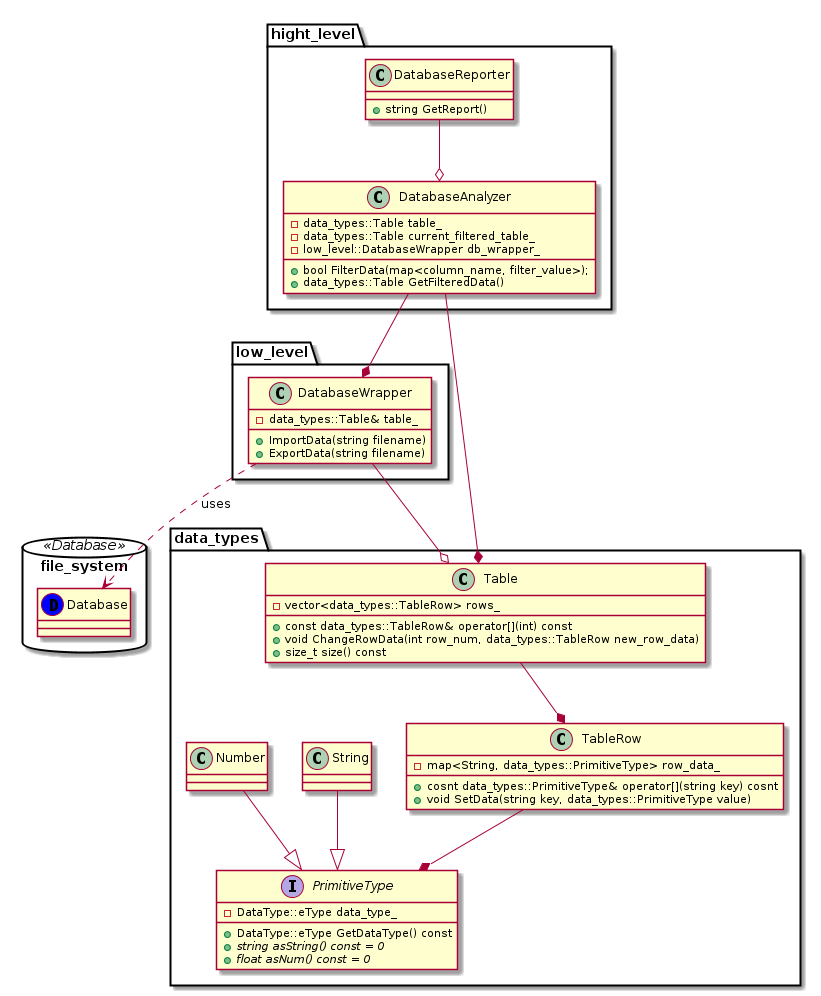

The diagram above was rendered by PlantUML. Its source (embedded in the PNG):
@startuml

set namespaceSeparator ::

class hight_level::DatabaseReporter {
	+ string GetReport()
}

class hight_level::DatabaseAnalyzer {
	+ bool FilterData(map<column_name, filter_value>);
	+ data_types::Table GetFilteredData()

	- data_types::Table table_
	- data_types::Table current_filtered_table_

	- low_level::DatabaseWrapper db_wrapper_
}

class low_level::DatabaseWrapper {
	+ ImportData(string filename)
	+ ExportData(string filename)

	- data_types::Table& table_
}

namespace file_system <<Database>>	 {
	class Database << (D,#0000FF) >> {

	}
}

class data_types::Table {
	+ const data_types::TableRow& operator[](int) const 
	+ void ChangeRowData(int row_num, data_types::TableRow new_row_data)
	+ size_t size() const

	- vector<data_types::TableRow> rows_
}

class data_types::TableRow {
	+ cosnt data_types::PrimitiveType& operator[](string key) cosnt 
	+ void SetData(string key, data_types::PrimitiveType value)

	- map<String, data_types::PrimitiveType> row_data_
}

interface data_types::PrimitiveType {
			+ DataType::eType GetDataType() const 
{abstract}	+ string asString() const = 0
{abstract}	+ float asNum() const = 0

	- DataType::eType data_type_ 
}



hight_level::DatabaseReporter --o hight_level::DatabaseAnalyzer

hight_level::DatabaseAnalyzer --* data_types::Table
hight_level::DatabaseAnalyzer --* low_level::DatabaseWrapper

low_level::DatabaseWrapper --o data_types::Table
low_level::DatabaseWrapper ..> file_system::Database : uses

data_types::Table --* data_types::TableRow

data_types::TableRow --* data_types::PrimitiveType

data_types::String --|> data_types::PrimitiveType
data_types::Number --|> data_types::PrimitiveType


@enduml